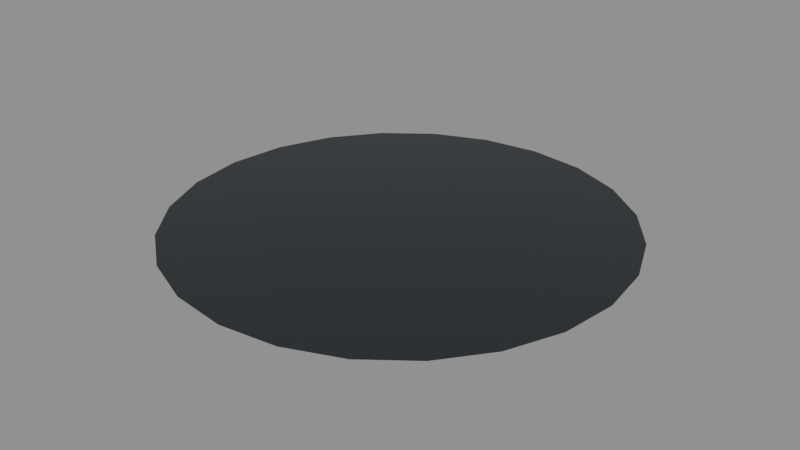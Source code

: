 # Source: puddle.blend  (saved by Blender 5.2.44; exported with 4.5.12 LTS)
import bpy
from mathutils import Matrix  # noqa: F401  (used for matrix-valued properties, if any)

bpy.ops.wm.read_factory_settings(use_empty=True)
scene = bpy.context.scene
scene.name = 'Scene'

# ---- materials (node trees are filled in below, after node groups)
mat_puddle = bpy.data.materials.new('puddle')

# ---- material node trees
mat_puddle.use_nodes = True; mat_puddle.node_tree.nodes.clear()
_N = mat_puddle.node_tree.nodes; _L = mat_puddle.node_tree.links
n0 = _N.new('ShaderNodeBsdfPrincipled'); n0.name = 'Principled BSDF'; n0.location = (-200, 100)
n0.inputs[0].default_value = (0.04, 0.05, 0.055, 1.0)
n0.inputs[1].default_value = 0.6
n0.inputs[2].default_value = 0.02
n0.inputs[10].default_value = 0.005
n1 = _N.new('ShaderNodeOutputMaterial'); n1.name = 'Material Output'; n1.location = (200, 100)
_L.new(n0.outputs[0], n1.inputs[0])
n1.is_active_output = True

# ---- meshes
me_puddle = bpy.data.meshes.new('puddle')
me_puddle.from_pydata([(0.0, 1.0, 0.0), (-0.2588, 0.9659, 0.0), (-0.5, 0.866, 0.0), (-0.7071, 0.7071, 0.0), (-0.866, 0.5, 0.0), (-0.9659, 0.2588, 0.0), (-1.0, 0.0, 0.0), (-0.9659, -0.2588, 0.0), (-0.866, -0.5, 0.0), (-0.7071, -0.7071, 0.0), (-0.5, -0.866, 0.0), (-0.2588, -0.9659, 0.0), (0.0, -1.0, 0.0), (0.2588, -0.9659, 0.0), (0.5, -0.866, 0.0), (0.7071, -0.7071, 0.0), (0.866, -0.5, 0.0), (0.9659, -0.2588, 0.0), (1.0, 0.0, 0.0), (0.9659, 0.2588, 0.0), (0.866, 0.5, 0.0), (0.7071, 0.7071, 0.0), (0.5, 0.866, 0.0), (0.2588, 0.9659, 0.0)], [], [(0, 1, 2, 3, 4, 5, 6, 7, 8, 9, 10, 11, 12, 13, 14, 15, 16, 17, 18, 19, 20, 21, 22, 23)])
me_puddle.materials.append(mat_puddle)
me_puddle.update()

# ---- objects
ob_puddle = bpy.data.objects.new('puddle', None)
ob_puddle_001 = bpy.data.objects.new('puddle.001', me_puddle)

# ---- transforms, parenting, visibility, modifiers, constraints
ob_puddle.location = (0.0, 0.0, 0.0)
ob_puddle.empty_display_size = 0.1
ob_puddle_001.parent = ob_puddle
ob_puddle_001.location = (0.0, 6.04e-10, 0.008)

# ---- collection membership
scene.collection.objects.link(ob_puddle)
scene.collection.objects.link(ob_puddle_001)

# ---- scene / render settings (as saved in the file)
scene.frame_start = 1; scene.frame_end = 250; scene.frame_set(1)
scene.render.engine = 'BLENDER_EEVEE_NEXT'
scene.render.bake_bias = 0.0
scene.render.bake_samples = 0
scene.render.compositor_device = 'GPU'
scene.eevee.use_volume_custom_range = False
scene.eevee.fast_gi_thickness_near = 0.1
scene.eevee.fast_gi_thickness_far = 0.0
scene.eevee.ray_tracing_options.screen_trace_thickness = 0.1
bpy.context.view_layer.update()

# ---- added for rendering (the .blend has no active camera and no usable light): camera, sun + grey world if the file has none
cam_auto = bpy.data.cameras.new('AutoCamera')
cam_auto.lens = 50.0
cam_auto.sensor_width = 36.0
cam_auto.clip_end = 1000.0
ob_auto_camera = bpy.data.objects.new('AutoCamera', cam_auto)
scene.collection.objects.link(ob_auto_camera)
ob_auto_camera.location = (2.61693, -3.14032, 2.10154)
ob_auto_camera.rotation_euler = (1.09748, -7.21219e-08, 0.694738)
scene.camera = ob_auto_camera
light_auto_sun = bpy.data.lights.new('AutoSun', 'SUN')
light_auto_sun.energy = 3.0
light_auto_sun.angle = 0.0523599
ob_auto_sun = bpy.data.objects.new('AutoSun', light_auto_sun)
scene.collection.objects.link(ob_auto_sun)
ob_auto_sun.rotation_euler = (0.872665, 0.174533, 0.523599)
if scene.world is None:
    world_auto = bpy.data.worlds.new('AutoWorld')
    world_auto.color = (0.3, 0.3, 0.3)
    scene.world = world_auto
bpy.context.view_layer.update()
